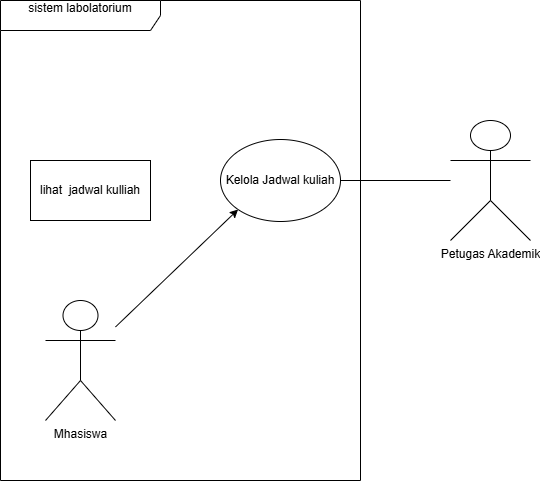

The diagram above was exported from draw.io. Its source (the exported page's mxGraphModel, read from the mxfile embedded in the PNG):
<mxGraphModel dx="1414" dy="841" grid="1" gridSize="10" guides="1" tooltips="1" connect="1" arrows="1" fold="1" page="1" pageScale="1" pageWidth="850" pageHeight="1100" math="0" shadow="0">
  <root>
    <mxCell id="0" />
    <mxCell id="1" parent="0" />
    <mxCell id="HL2xNB-3ftxmR5-zIwu--1" parent="1" style="shape=umlFrame;whiteSpace=wrap;html=1;pointerEvents=0;recursiveResize=0;container=1;collapsible=0;width=160;" value="sistem labolatorium&lt;div&gt;&lt;br&gt;&lt;/div&gt;" vertex="1">
      <mxGeometry height="480" width="360" x="240" y="80" as="geometry" />
    </mxCell>
    <mxCell id="HL2xNB-3ftxmR5-zIwu--10" parent="HL2xNB-3ftxmR5-zIwu--1" style="ellipse;html=1;whiteSpace=wrap;" value="Kelola Jadwal kuliah" vertex="1">
      <mxGeometry height="82" width="120" x="220" y="139" as="geometry" />
    </mxCell>
    <mxCell id="HL2xNB-3ftxmR5-zIwu--14" edge="1" parent="HL2xNB-3ftxmR5-zIwu--1" source="HL2xNB-3ftxmR5-zIwu--2" style="rounded=0;orthogonalLoop=1;jettySize=auto;html=1;entryX=0;entryY=1;entryDx=0;entryDy=0;" target="HL2xNB-3ftxmR5-zIwu--10">
      <mxGeometry relative="1" as="geometry" />
    </mxCell>
    <mxCell id="HL2xNB-3ftxmR5-zIwu--2" parent="HL2xNB-3ftxmR5-zIwu--1" style="shape=umlActor;verticalLabelPosition=bottom;verticalAlign=top;html=1;" value="Mhasiswa" vertex="1">
      <mxGeometry height="120" width="70" x="45" y="300" as="geometry" />
    </mxCell>
    <mxCell id="HL2xNB-3ftxmR5-zIwu--13" parent="HL2xNB-3ftxmR5-zIwu--1" style="rounded=0;whiteSpace=wrap;html=1;" value="lihat&amp;nbsp; jadwal kulliah" vertex="1">
      <mxGeometry height="60" width="120" x="30" y="160" as="geometry" />
    </mxCell>
    <mxCell id="HL2xNB-3ftxmR5-zIwu--12" edge="1" parent="1" source="HL2xNB-3ftxmR5-zIwu--3" style="rounded=0;orthogonalLoop=1;jettySize=auto;html=1;endArrow=none;endFill=0;" target="HL2xNB-3ftxmR5-zIwu--10" value="">
      <mxGeometry relative="1" as="geometry" />
    </mxCell>
    <mxCell id="HL2xNB-3ftxmR5-zIwu--3" parent="1" style="shape=umlActor;verticalLabelPosition=bottom;verticalAlign=top;html=1;" value="Petugas Akademik" vertex="1">
      <mxGeometry height="120" width="80" x="690" y="200" as="geometry" />
    </mxCell>
  </root>
</mxGraphModel>